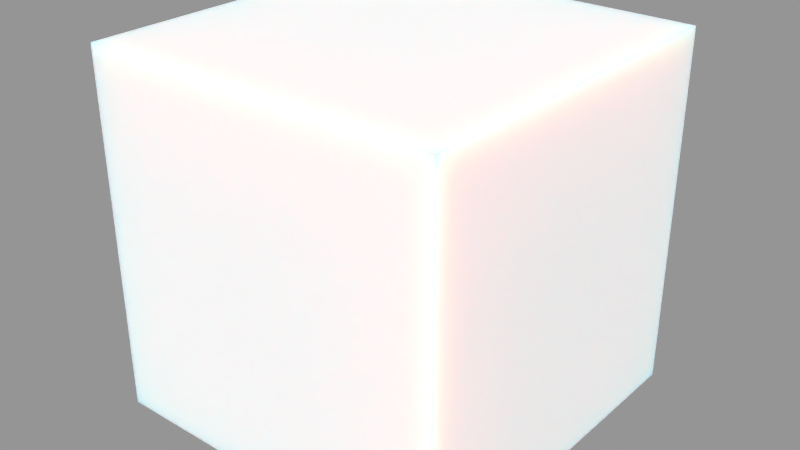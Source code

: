 # Source: FF_Wax.blend  (saved by Blender 2.79.0; exported with 4.5.12 LTS)
import bpy
from mathutils import Matrix  # noqa: F401  (used for matrix-valued properties, if any)

bpy.ops.wm.read_factory_settings(use_empty=True)
scene = bpy.context.scene
scene.name = 'Scene'

# ---- collections
col_collection_1 = bpy.data.collections.new('Collection 1'); scene.collection.children.link(col_collection_1)

# ---- materials (node trees are filled in below, after node groups)
mat_ff_wax = bpy.data.materials.new('FF Wax')
mat_ff_wax.alpha_threshold = 0.0
mat_ff_wax.roughness = 0.5

# ---- node groups
ng_waxsss = bpy.data.node_groups.new('WaxSSS', 'ShaderNodeTree')
_s = ng_waxsss.interface.new_socket(name='SSS Color', in_out='INPUT', socket_type='NodeSocketColor')
_s.default_value = (1.0, 1.0, 1.0, 1.0)
_s = ng_waxsss.interface.new_socket(name='Scale', in_out='INPUT', socket_type='NodeSocketFloat')
_s.default_value = 1.0
_s.min_value = 0.0
_s.max_value = 1000.0
_s = ng_waxsss.interface.new_socket(name='Texture Blur', in_out='INPUT', socket_type='NodeSocketFloat')
_s.subtype = 'FACTOR'
_s.min_value = 0.0
_s.max_value = 1.0
_s = ng_waxsss.interface.new_socket(name='Radius X', in_out='INPUT', socket_type='NodeSocketFloat')
_s.default_value = 1.0
_s.min_value = 0.0
_s.max_value = 1.0
_s = ng_waxsss.interface.new_socket(name='Radius Y', in_out='INPUT', socket_type='NodeSocketFloat')
_s.default_value = 0.2
_s.min_value = 0.0
_s.max_value = 1.0
_s = ng_waxsss.interface.new_socket(name='Radius Z', in_out='INPUT', socket_type='NodeSocketFloat')
_s.default_value = 0.1
_s.min_value = 0.0
_s.max_value = 1.0
_s = ng_waxsss.interface.new_socket(name='Glossy', in_out='INPUT', socket_type='NodeSocketColor')
_s.default_value = (0.15, 0.15, 0.15, 1.0)
_s = ng_waxsss.interface.new_socket(name='Roughness', in_out='INPUT', socket_type='NodeSocketFloat')
_s.subtype = 'FACTOR'
_s.default_value = 0.1
_s.min_value = 0.0
_s.max_value = 1.0
_s = ng_waxsss.interface.new_socket(name='Normal', in_out='INPUT', socket_type='NodeSocketVector')
_s.min_value = -1.0
_s.max_value = 1.0
_s.hide_value = True
_N = ng_waxsss.nodes; _L = ng_waxsss.links
n0 = _N.new('ShaderNodeOutputMaterial'); n0.name = 'Material Output'; n0.location = (474, 90)
n1 = _N.new('ShaderNodeAddShader'); n1.name = 'Add Shader'; n1.location = (167, 83)
n2 = _N.new('NodeGroupOutput'); n2.name = 'Group Output'; n2.location = (674, 0)
n3 = _N.new('ShaderNodeSubsurfaceScattering'); n3.name = 'Subsurface Scattering'; n3.location = (-251, 95)
n3.falloff = 'BURLEY'
n4 = _N.new('ShaderNodeBsdfAnisotropic'); n4.name = 'Glossy BSDF'; n4.location = (-245, -95)
n4.distribution = 'GGX'
n5 = _N.new('NodeGroupInput'); n5.name = 'Group Input'; n5.location = (-683, -32)
n6 = _N.new('NodeReroute'); n6.name = 'Reroute.001'; n6.location = (-289, -222)
n6.width = 16
n6.socket_idname = 'NodeSocketVector'
n7 = _N.new('ShaderNodeCombineXYZ'); n7.name = 'Combine XYZ'; n7.location = (-450, -132)
n7.hide = True
n8 = _N.new('ShaderNodeMath'); n8.name = 'Math'; n8.location = (0, 0)
n8.operation = 'POWER'
_L.new(n3.outputs[0], n1.inputs[0])
_L.new(n4.outputs[0], n1.inputs[1])
_L.new(n7.outputs[0], n3.inputs[2])
_L.new(n1.outputs[0], n0.inputs[0])
_L.new(n5.outputs[0], n3.inputs[0])
_L.new(n5.outputs[1], n3.inputs[1])
_L.new(n6.outputs[0], n3.inputs[6])
_L.new(n5.outputs[6], n4.inputs[0])
_L.new(n6.outputs[0], n4.inputs[4])
_L.new(n5.outputs[3], n7.inputs[0])
_L.new(n5.outputs[4], n7.inputs[1])
_L.new(n5.outputs[5], n7.inputs[2])
_L.new(n5.outputs[8], n6.inputs[0])
_L.new(n5.outputs[7], n8.inputs[0])
_L.new(n8.outputs[0], n4.inputs[1])
n0.is_active_output = True

# ---- material node trees
mat_ff_wax.use_nodes = True; mat_ff_wax.node_tree.nodes.clear()
_N = mat_ff_wax.node_tree.nodes; _L = mat_ff_wax.node_tree.links
n0 = _N.new('ShaderNodeGroup'); n0.name = 'Group'; n0.location = (1117, 527)
n0.width = 149
n0.node_tree = ng_waxsss
n0.inputs[0].default_value = (1.0, 1.0, 1.0, 1.0)
n0.inputs[1].default_value = 1.0
n0.inputs[2].default_value = 0.0
n0.inputs[3].default_value = 1.0
n0.inputs[4].default_value = 0.2
n0.inputs[5].default_value = 0.1
n0.inputs[6].default_value = (0.15, 0.15, 0.15, 1.0)
n0.inputs[7].default_value = 0.1
n0.inputs[8].default_value = (0.0, 0.0, 0.0)

# ---- meshes
me_cube = bpy.data.meshes.new('Cube')
me_cube.from_pydata([(-1.0, -1.0, -1.0), (-1.0, -1.0, 1.0), (-1.0, 1.0, -1.0), (-1.0, 1.0, 1.0), (1.0, -1.0, -1.0), (1.0, -1.0, 1.0), (1.0, 1.0, -1.0), (1.0, 1.0, 1.0)], [], [(0, 1, 3, 2), (2, 3, 7, 6), (6, 7, 5, 4), (4, 5, 1, 0), (2, 6, 4, 0), (7, 3, 1, 5)])
me_cube.materials.append(mat_ff_wax)
me_cube.use_remesh_preserve_volume = False
me_cube.use_remesh_preserve_attributes = False
me_cube.use_mirror_vertex_groups = False
me_cube.update()

# ---- objects
ob_cube = bpy.data.objects.new('Cube', me_cube)

# ---- transforms, parenting, visibility, modifiers, constraints
ob_cube.location = (0.0, 0.0, 0.0)
ob_cube.lineart.crease_threshold = 0.0

# ---- collection membership
col_collection_1.objects.link(ob_cube)

# ---- scene / render settings (as saved in the file)
scene.frame_start = 1; scene.frame_end = 250; scene.frame_set(1)
scene.render.engine = 'CYCLES'
scene.render.resolution_percentage = 50
scene.render.dither_intensity = 0.0
scene.cycles.use_denoising = False
scene.cycles.samples = 128
scene.cycles.sampling_pattern = 'TABULATED_SOBOL'
scene.cycles.use_adaptive_sampling = False
scene.cycles.use_light_tree = False
scene.cycles.blur_glossy = 0.0
scene.cycles.sample_clamp_indirect = 0.0
scene.view_settings.view_transform = 'Standard'
bpy.context.view_layer.update()

# ---- added for rendering (the .blend has no active camera and no usable light): camera, sun + grey world if the file has none
cam_auto = bpy.data.cameras.new('AutoCamera')
cam_auto.lens = 50.0
cam_auto.sensor_width = 36.0
cam_auto.clip_end = 1000.0
ob_auto_camera = bpy.data.objects.new('AutoCamera', cam_auto)
scene.collection.objects.link(ob_auto_camera)
ob_auto_camera.location = (3.20507, -3.84609, 2.56406)
ob_auto_camera.rotation_euler = (1.09748, -7.21219e-08, 0.694738)
scene.camera = ob_auto_camera
light_auto_sun = bpy.data.lights.new('AutoSun', 'SUN')
light_auto_sun.energy = 3.0
light_auto_sun.angle = 0.0523599
ob_auto_sun = bpy.data.objects.new('AutoSun', light_auto_sun)
scene.collection.objects.link(ob_auto_sun)
ob_auto_sun.rotation_euler = (0.872665, 0.174533, 0.523599)
if scene.world is None:
    world_auto = bpy.data.worlds.new('AutoWorld')
    world_auto.color = (0.3, 0.3, 0.3)
    scene.world = world_auto
bpy.context.view_layer.update()
